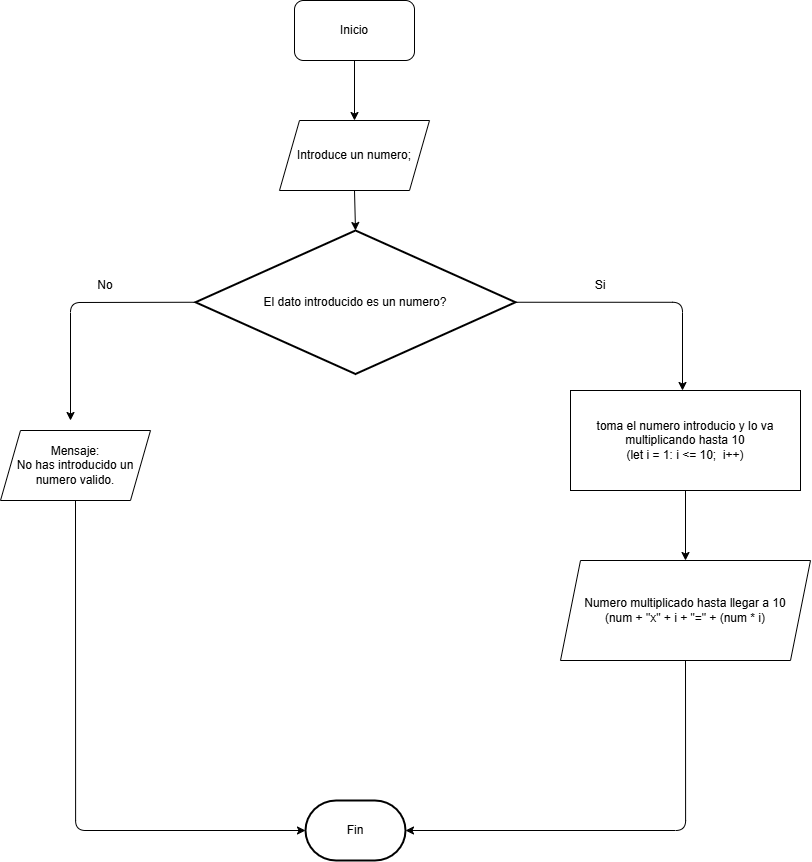

The diagram above was exported from draw.io. Its source (the exported page's mxGraphModel, read from the mxfile embedded in the PNG):
<mxGraphModel dx="1282" dy="1442" grid="1" gridSize="10" guides="1" tooltips="1" connect="1" arrows="1" fold="1" page="1" pageScale="1" pageWidth="1169" pageHeight="827" background="#ffffff" math="0" shadow="1">
  <root>
    <mxCell id="0" />
    <mxCell id="1" parent="0" />
    <mxCell id="2" style="edgeStyle=none;html=1;entryX=0.5;entryY=0;entryDx=0;entryDy=0;" parent="1" target="4" edge="1">
      <mxGeometry relative="1" as="geometry">
        <mxPoint x="584" y="100" as="sourcePoint" />
      </mxGeometry>
    </mxCell>
    <mxCell id="4" value="Introduce un numero;" style="shape=parallelogram;perimeter=parallelogramPerimeter;whiteSpace=wrap;html=1;fixedSize=1;" parent="1" vertex="1">
      <mxGeometry x="509" y="160" width="150" height="70" as="geometry" />
    </mxCell>
    <mxCell id="23" style="edgeStyle=none;html=1;exitX=0;exitY=0.5;exitDx=0;exitDy=0;exitPerimeter=0;" parent="1" source="5" edge="1">
      <mxGeometry relative="1" as="geometry">
        <mxPoint x="300" y="460" as="targetPoint" />
        <Array as="points">
          <mxPoint x="300" y="342" />
        </Array>
      </mxGeometry>
    </mxCell>
    <mxCell id="24" style="edgeStyle=orthogonalEdgeStyle;html=1;exitX=1;exitY=0.5;exitDx=0;exitDy=0;exitPerimeter=0;" parent="1" source="5" edge="1">
      <mxGeometry relative="1" as="geometry">
        <mxPoint x="912" y="430" as="targetPoint" />
        <Array as="points">
          <mxPoint x="912" y="342" />
        </Array>
      </mxGeometry>
    </mxCell>
    <mxCell id="5" value="El dato introducido es un numero?" style="strokeWidth=2;html=1;shape=mxgraph.flowchart.decision;whiteSpace=wrap;" parent="1" vertex="1">
      <mxGeometry x="425" y="270" width="320" height="143.5" as="geometry" />
    </mxCell>
    <mxCell id="9" style="edgeStyle=none;html=1;exitX=0.5;exitY=1;exitDx=0;exitDy=0;entryX=0.5;entryY=0;entryDx=0;entryDy=0;entryPerimeter=0;" parent="1" source="4" target="5" edge="1">
      <mxGeometry relative="1" as="geometry" />
    </mxCell>
    <mxCell id="16" value="Fin" style="strokeWidth=2;html=1;shape=mxgraph.flowchart.terminator;whiteSpace=wrap;" parent="1" vertex="1">
      <mxGeometry x="535" y="840" width="100" height="60" as="geometry" />
    </mxCell>
    <mxCell id="20" value="Mensaje:&lt;div&gt;No has introducido un numero valido.&lt;/div&gt;" style="shape=parallelogram;perimeter=parallelogramPerimeter;whiteSpace=wrap;html=1;fixedSize=1;" parent="1" vertex="1">
      <mxGeometry x="230" y="470" width="150" height="70" as="geometry" />
    </mxCell>
    <mxCell id="21" value="Numero multiplicado hasta llegar a 10&lt;div&gt;(num + &quot;x&quot; + i + &quot;=&quot; + (num * i)&lt;/div&gt;" style="shape=parallelogram;perimeter=parallelogramPerimeter;whiteSpace=wrap;html=1;fixedSize=1;" parent="1" vertex="1">
      <mxGeometry x="790" y="600" width="250" height="100" as="geometry" />
    </mxCell>
    <mxCell id="25" value="No" style="text;strokeColor=none;align=center;fillColor=none;html=1;verticalAlign=middle;whiteSpace=wrap;rounded=0;" parent="1" vertex="1">
      <mxGeometry x="305" y="310" width="60" height="30" as="geometry" />
    </mxCell>
    <mxCell id="26" value="Si" style="text;strokeColor=none;align=center;fillColor=none;html=1;verticalAlign=middle;whiteSpace=wrap;rounded=0;" parent="1" vertex="1">
      <mxGeometry x="800" y="310" width="60" height="30" as="geometry" />
    </mxCell>
    <mxCell id="36" style="edgeStyle=orthogonalEdgeStyle;html=1;exitX=0.5;exitY=1;exitDx=0;exitDy=0;entryX=0.5;entryY=0;entryDx=0;entryDy=0;" edge="1" parent="1" source="31" target="21">
      <mxGeometry relative="1" as="geometry" />
    </mxCell>
    <mxCell id="31" value="toma el numero introducio y lo va multiplicando hasta 10&lt;div&gt;(let i = 1: i &amp;lt;= 10;&amp;nbsp; i++)&lt;/div&gt;" style="rounded=0;whiteSpace=wrap;html=1;" parent="1" vertex="1">
      <mxGeometry x="800" y="430" width="230" height="100" as="geometry" />
    </mxCell>
    <mxCell id="33" value="Inicio" style="rounded=1;whiteSpace=wrap;html=1;" parent="1" vertex="1">
      <mxGeometry x="524" y="40" width="120" height="60" as="geometry" />
    </mxCell>
    <mxCell id="37" style="edgeStyle=orthogonalEdgeStyle;html=1;exitX=0.5;exitY=1;exitDx=0;exitDy=0;entryX=0;entryY=0.5;entryDx=0;entryDy=0;entryPerimeter=0;" edge="1" parent="1" source="20" target="16">
      <mxGeometry relative="1" as="geometry" />
    </mxCell>
    <mxCell id="38" style="edgeStyle=orthogonalEdgeStyle;html=1;exitX=0.5;exitY=1;exitDx=0;exitDy=0;entryX=1;entryY=0.5;entryDx=0;entryDy=0;entryPerimeter=0;" edge="1" parent="1" source="21" target="16">
      <mxGeometry relative="1" as="geometry" />
    </mxCell>
  </root>
</mxGraphModel>